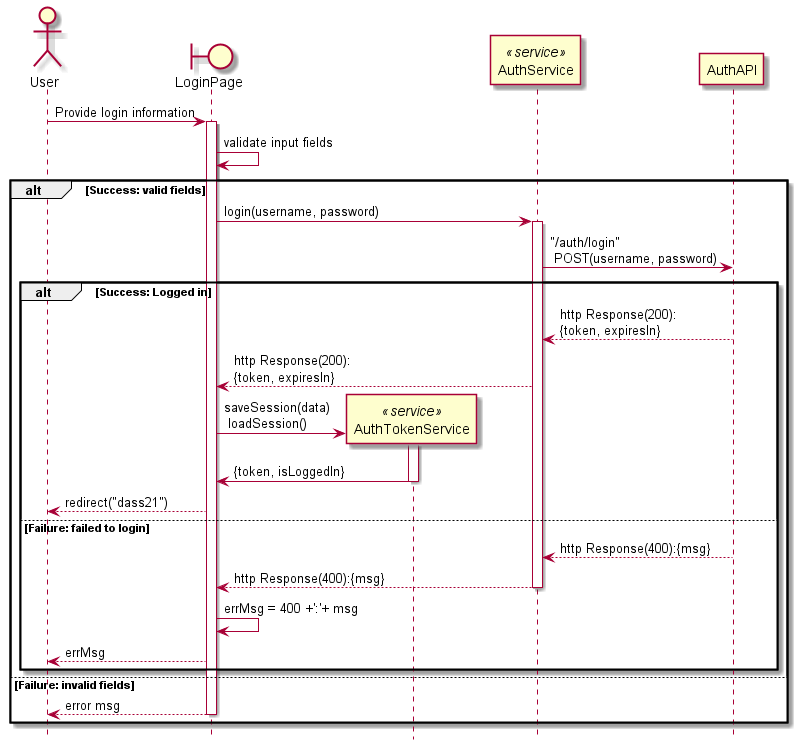

The diagram above was rendered by PlantUML. Its source (embedded in the PNG):
@startuml
hide footbox

actor User
boundary LoginPage as login
participant AuthTokenService as authToken <<service>>
participant AuthService as auth <<service>>
participant AuthAPI

User -> login: Provide login information
activate login
login -> login: validate input fields
alt Success: valid fields
  login -> auth: login(username, password)
  activate auth
  auth -> AuthAPI:"/auth/login"\n POST(username, password)
  alt Success: Logged in
    auth <-- AuthAPI:http Response(200):\n{token, expiresIn}
    login <-- auth: http Response(200):\n{token, expiresIn}
    login -> authToken**: saveSession(data)\n loadSession()
    activate authToken
    authToken -> login: {token, isLoggedIn}
    deactivate authToken
    login --> User: redirect("dass21")
  else Failure: failed to login
    auth <-- AuthAPI:http Response(400):{msg}
    login <-- auth: http Response(400):{msg}
    deactivate auth
    login -> login: errMsg = 400 +':'+ msg
    User <-- login: errMsg
  end
else Failure: invalid fields
  login --> User: error msg
  deactivate login
end

@enduml